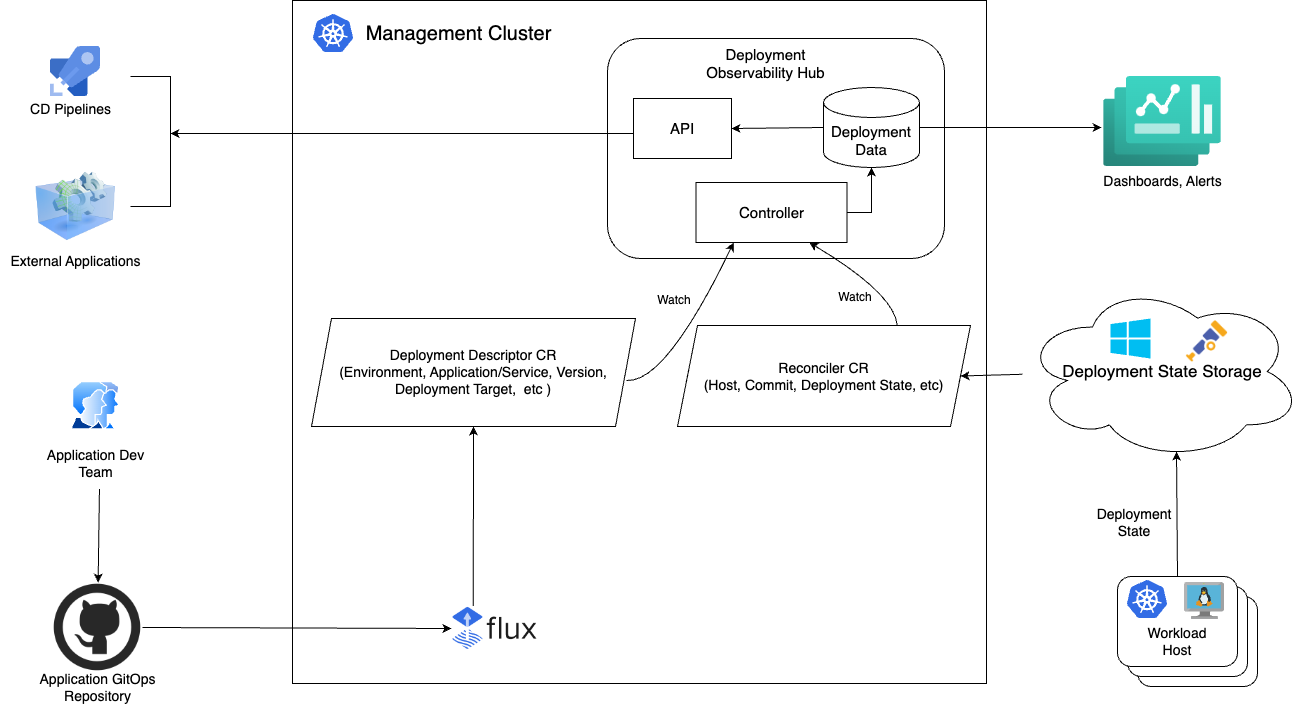

The diagram above was exported from draw.io. Its source (the exported page's mxGraphModel, read from the mxfile embedded in the PNG):
<mxGraphModel dx="2032" dy="821" grid="0" gridSize="10" guides="1" tooltips="1" connect="1" arrows="1" fold="1" page="0" pageScale="1" pageWidth="850" pageHeight="1100" math="0" shadow="0">
  <root>
    <mxCell id="0" />
    <mxCell id="1" parent="0" />
    <mxCell id="EL073KuHTjqjMubjQDX9-74" value="" style="rounded=0;whiteSpace=wrap;html=1;fontSize=14;" parent="1" vertex="1">
      <mxGeometry x="-224" y="242" width="694" height="683" as="geometry" />
    </mxCell>
    <mxCell id="EL073KuHTjqjMubjQDX9-52" value="" style="rounded=1;whiteSpace=wrap;html=1;fontSize=14;" parent="1" vertex="1">
      <mxGeometry x="621" y="838" width="120" height="90" as="geometry" />
    </mxCell>
    <mxCell id="EL073KuHTjqjMubjQDX9-51" value="" style="rounded=1;whiteSpace=wrap;html=1;fontSize=14;" parent="1" vertex="1">
      <mxGeometry x="611" y="828" width="120" height="90" as="geometry" />
    </mxCell>
    <mxCell id="mSD5QNTlrn4JSX5HyIZp-5" value="Dashboards, Alerts" style="image;aspect=fixed;html=1;points=[];align=center;fontSize=14;image=img/lib/azure2/other/Dashboard_Hub.svg;" parent="1" vertex="1">
      <mxGeometry x="587.16" y="318" width="117.69" height="90" as="geometry" />
    </mxCell>
    <mxCell id="mSD5QNTlrn4JSX5HyIZp-16" value="" style="shape=image;html=1;verticalAlign=top;verticalLabelPosition=bottom;labelBackgroundColor=#ffffff;imageAspect=0;aspect=fixed;image=https://cdn0.iconfinder.com/data/icons/social-network-9/50/29-128.png;fontSize=14;" parent="1" vertex="1">
      <mxGeometry x="-464" y="824" width="90" height="90" as="geometry" />
    </mxCell>
    <mxCell id="mSD5QNTlrn4JSX5HyIZp-17" value="Application GitOps&lt;br style=&quot;font-size: 14px;&quot;&gt;Repository" style="text;html=1;align=center;verticalAlign=middle;resizable=0;points=[];autosize=1;strokeColor=none;fillColor=none;fontSize=14;" parent="1" vertex="1">
      <mxGeometry x="-489" y="904" width="140" height="50" as="geometry" />
    </mxCell>
    <mxCell id="mSD5QNTlrn4JSX5HyIZp-18" value="Deployment Descriptor CR&lt;br style=&quot;font-size: 14px;&quot;&gt;(Environment, Application/Service, Version, Deployment Target,&amp;nbsp; etc )" style="shape=parallelogram;perimeter=parallelogramPerimeter;whiteSpace=wrap;html=1;fixedSize=1;fontSize=14;" parent="1" vertex="1">
      <mxGeometry x="-205" y="560" width="324" height="108" as="geometry" />
    </mxCell>
    <mxCell id="EL073KuHTjqjMubjQDX9-30" value="&lt;font style=&quot;font-size: 17px;&quot;&gt;Deployment State Storage&lt;/font&gt;" style="ellipse;shape=cloud;whiteSpace=wrap;html=1;fontSize=14;" parent="1" vertex="1">
      <mxGeometry x="506" y="524" width="280" height="178" as="geometry" />
    </mxCell>
    <mxCell id="EL073KuHTjqjMubjQDX9-32" value="" style="verticalLabelPosition=bottom;html=1;verticalAlign=top;align=center;strokeColor=none;fillColor=#00BEF2;shape=mxgraph.azure.azure_instance;fontSize=14;" parent="1" vertex="1">
      <mxGeometry x="594" y="560" width="40" height="40" as="geometry" />
    </mxCell>
    <mxCell id="EL073KuHTjqjMubjQDX9-44" value="" style="rounded=1;whiteSpace=wrap;html=1;fontSize=14;" parent="1" vertex="1">
      <mxGeometry x="601" y="818" width="120" height="90" as="geometry" />
    </mxCell>
    <mxCell id="EL073KuHTjqjMubjQDX9-45" value="" style="editableCssRules=.*;html=1;shape=image;verticalLabelPosition=bottom;labelBackgroundColor=#ffffff;verticalAlign=top;aspect=fixed;imageAspect=0;image=data:image/svg+xml,(base64 omitted: 7556 chars);fontColor=default;fontSize=14;" parent="1" vertex="1">
      <mxGeometry x="611" y="822" width="40" height="38" as="geometry" />
    </mxCell>
    <mxCell id="EL073KuHTjqjMubjQDX9-46" value="Workload Host" style="text;html=1;strokeColor=none;fillColor=none;align=center;verticalAlign=middle;whiteSpace=wrap;rounded=0;fontSize=14;" parent="1" vertex="1">
      <mxGeometry x="631" y="868" width="60" height="30" as="geometry" />
    </mxCell>
    <mxCell id="EL073KuHTjqjMubjQDX9-49" value="" style="endArrow=classic;html=1;rounded=0;entryX=0.55;entryY=0.95;entryDx=0;entryDy=0;entryPerimeter=0;exitX=0.5;exitY=0;exitDx=0;exitDy=0;fontSize=14;" parent="1" source="EL073KuHTjqjMubjQDX9-44" target="EL073KuHTjqjMubjQDX9-30" edge="1">
      <mxGeometry width="50" height="50" relative="1" as="geometry">
        <mxPoint x="671" y="625" as="sourcePoint" />
        <mxPoint x="721" y="575" as="targetPoint" />
      </mxGeometry>
    </mxCell>
    <mxCell id="EL073KuHTjqjMubjQDX9-50" value="Deployment State" style="text;html=1;strokeColor=none;fillColor=none;align=center;verticalAlign=middle;whiteSpace=wrap;rounded=0;fontSize=14;" parent="1" vertex="1">
      <mxGeometry x="588" y="749" width="60" height="30" as="geometry" />
    </mxCell>
    <mxCell id="EL073KuHTjqjMubjQDX9-56" value="" style="shape=image;verticalLabelPosition=bottom;labelBackgroundColor=default;verticalAlign=top;aspect=fixed;imageAspect=0;image=https://blog.sldk.de/img/posts/fluxcd/flux-horizontal-color.png;fontSize=14;" parent="1" vertex="1">
      <mxGeometry x="-65" y="847.5699999999999" width="87.02" height="44.85" as="geometry" />
    </mxCell>
    <mxCell id="EL073KuHTjqjMubjQDX9-58" value="" style="endArrow=classic;html=1;rounded=0;exitX=1;exitY=0.5;exitDx=0;exitDy=0;entryX=0;entryY=0.5;entryDx=0;entryDy=0;fontSize=14;" parent="1" source="mSD5QNTlrn4JSX5HyIZp-16" target="EL073KuHTjqjMubjQDX9-56" edge="1">
      <mxGeometry width="50" height="50" relative="1" as="geometry">
        <mxPoint x="-75" y="875" as="sourcePoint" />
        <mxPoint x="-25" y="825" as="targetPoint" />
      </mxGeometry>
    </mxCell>
    <mxCell id="EL073KuHTjqjMubjQDX9-71" value="" style="image;aspect=fixed;perimeter=ellipsePerimeter;html=1;align=center;shadow=0;dashed=0;spacingTop=3;image=img/lib/active_directory/user_accounts.svg;fontSize=14;" parent="1" vertex="1">
      <mxGeometry x="-446" y="623" width="50" height="48.5" as="geometry" />
    </mxCell>
    <mxCell id="EL073KuHTjqjMubjQDX9-72" value="Application Dev&lt;br style=&quot;font-size: 14px;&quot;&gt;Team" style="text;html=1;align=center;verticalAlign=middle;resizable=0;points=[];autosize=1;strokeColor=none;fillColor=none;fontSize=14;" parent="1" vertex="1">
      <mxGeometry x="-481" y="680.42" width="120" height="50" as="geometry" />
    </mxCell>
    <mxCell id="EL073KuHTjqjMubjQDX9-73" value="" style="endArrow=classic;html=1;rounded=0;fontSize=14;exitX=0.533;exitY=1.002;exitDx=0;exitDy=0;exitPerimeter=0;" parent="1" source="EL073KuHTjqjMubjQDX9-72" target="mSD5QNTlrn4JSX5HyIZp-16" edge="1">
      <mxGeometry width="50" height="50" relative="1" as="geometry">
        <mxPoint x="-644" y="870" as="sourcePoint" />
        <mxPoint x="-344" y="910" as="targetPoint" />
      </mxGeometry>
    </mxCell>
    <mxCell id="EL073KuHTjqjMubjQDX9-75" value="" style="editableCssRules=.*;html=1;shape=image;verticalLabelPosition=bottom;labelBackgroundColor=#ffffff;verticalAlign=top;aspect=fixed;imageAspect=0;image=data:image/svg+xml,(base64 omitted: 7556 chars);fontColor=default;fontSize=14;" parent="1" vertex="1">
      <mxGeometry x="-203" y="256" width="40" height="38" as="geometry" />
    </mxCell>
    <mxCell id="EL073KuHTjqjMubjQDX9-76" value="Management Cluster" style="text;html=1;strokeColor=none;fillColor=none;align=center;verticalAlign=middle;whiteSpace=wrap;rounded=0;fontSize=20;" parent="1" vertex="1">
      <mxGeometry x="-193" y="260" width="271.49" height="30" as="geometry" />
    </mxCell>
    <mxCell id="zYCZxDhEwExihPbGGbIV-1" value="" style="rounded=1;whiteSpace=wrap;html=1;fontSize=15;" parent="1" vertex="1">
      <mxGeometry x="91" y="280" width="337" height="220" as="geometry" />
    </mxCell>
    <mxCell id="zYCZxDhEwExihPbGGbIV-2" value="Deployment Observability Hub&lt;br style=&quot;font-size: 15px;&quot;&gt;" style="text;html=1;strokeColor=none;fillColor=none;align=center;verticalAlign=middle;whiteSpace=wrap;rounded=0;fontSize=15;" parent="1" vertex="1">
      <mxGeometry x="176" y="290" width="147" height="30" as="geometry" />
    </mxCell>
    <mxCell id="zYCZxDhEwExihPbGGbIV-3" value="Deployment&lt;br&gt;Data" style="shape=cylinder3;whiteSpace=wrap;html=1;boundedLbl=1;backgroundOutline=1;size=15;fontSize=15;" parent="1" vertex="1">
      <mxGeometry x="307" y="329" width="96" height="80" as="geometry" />
    </mxCell>
    <mxCell id="zYCZxDhEwExihPbGGbIV-4" value="API" style="rounded=0;whiteSpace=wrap;html=1;fontSize=15;" parent="1" vertex="1">
      <mxGeometry x="117" y="340" width="98" height="60" as="geometry" />
    </mxCell>
    <mxCell id="zYCZxDhEwExihPbGGbIV-5" value="Controller" style="rounded=0;whiteSpace=wrap;html=1;fontSize=15;" parent="1" vertex="1">
      <mxGeometry x="179.5" y="424" width="151" height="60" as="geometry" />
    </mxCell>
    <mxCell id="zYCZxDhEwExihPbGGbIV-6" value="" style="image;sketch=0;aspect=fixed;html=1;points=[];align=center;fontSize=14;image=img/lib/mscae/Azure_Pipelines.svg;" parent="1" vertex="1">
      <mxGeometry x="-466" y="288" width="50" height="50" as="geometry" />
    </mxCell>
    <mxCell id="zYCZxDhEwExihPbGGbIV-7" value="" style="image;html=1;image=img/lib/clip_art/computers/Virtual_Application_128x128.png;fontSize=14;" parent="1" vertex="1">
      <mxGeometry x="-481" y="408" width="80" height="80" as="geometry" />
    </mxCell>
    <mxCell id="zYCZxDhEwExihPbGGbIV-8" value="CD Pipelines" style="text;html=1;align=center;verticalAlign=middle;resizable=0;points=[];autosize=1;strokeColor=none;fillColor=none;fontSize=14;" parent="1" vertex="1">
      <mxGeometry x="-496" y="336" width="100" height="30" as="geometry" />
    </mxCell>
    <mxCell id="zYCZxDhEwExihPbGGbIV-9" value="External Applications" style="text;html=1;align=center;verticalAlign=middle;resizable=0;points=[];autosize=1;strokeColor=none;fillColor=none;fontSize=14;" parent="1" vertex="1">
      <mxGeometry x="-516" y="488" width="150" height="30" as="geometry" />
    </mxCell>
    <mxCell id="zYCZxDhEwExihPbGGbIV-10" value="" style="endArrow=none;html=1;rounded=0;fontSize=14;" parent="1" edge="1">
      <mxGeometry width="50" height="50" relative="1" as="geometry">
        <mxPoint x="-386" y="318" as="sourcePoint" />
        <mxPoint x="-386" y="448" as="targetPoint" />
        <Array as="points">
          <mxPoint x="-346" y="318" />
          <mxPoint x="-346" y="448" />
        </Array>
      </mxGeometry>
    </mxCell>
    <mxCell id="zYCZxDhEwExihPbGGbIV-11" value="" style="endArrow=classic;html=1;rounded=0;fontSize=14;" parent="1" edge="1">
      <mxGeometry width="50" height="50" relative="1" as="geometry">
        <mxPoint x="117" y="375" as="sourcePoint" />
        <mxPoint x="-346" y="375" as="targetPoint" />
      </mxGeometry>
    </mxCell>
    <mxCell id="zYCZxDhEwExihPbGGbIV-13" value="" style="endArrow=classic;html=1;rounded=0;entryX=-0.017;entryY=0.567;entryDx=0;entryDy=0;entryPerimeter=0;exitX=1;exitY=0.5;exitDx=0;exitDy=0;exitPerimeter=0;" parent="1" source="zYCZxDhEwExihPbGGbIV-3" target="mSD5QNTlrn4JSX5HyIZp-5" edge="1">
      <mxGeometry width="50" height="50" relative="1" as="geometry">
        <mxPoint x="204" y="504" as="sourcePoint" />
        <mxPoint x="254" y="454" as="targetPoint" />
      </mxGeometry>
    </mxCell>
    <mxCell id="zYCZxDhEwExihPbGGbIV-14" value="" style="endArrow=classic;html=1;entryX=0.25;entryY=1;entryDx=0;entryDy=0;curved=1;exitX=0.972;exitY=0.574;exitDx=0;exitDy=0;exitPerimeter=0;" parent="1" source="mSD5QNTlrn4JSX5HyIZp-18" target="zYCZxDhEwExihPbGGbIV-5" edge="1">
      <mxGeometry width="50" height="50" relative="1" as="geometry">
        <mxPoint x="-132" y="690" as="sourcePoint" />
        <mxPoint x="-82" y="640" as="targetPoint" />
        <Array as="points">
          <mxPoint x="149" y="625" />
        </Array>
      </mxGeometry>
    </mxCell>
    <mxCell id="zYCZxDhEwExihPbGGbIV-15" value="Watch" style="text;html=1;strokeColor=none;fillColor=none;align=center;verticalAlign=middle;whiteSpace=wrap;rounded=0;" parent="1" vertex="1">
      <mxGeometry x="128" y="527" width="60" height="30" as="geometry" />
    </mxCell>
    <mxCell id="zYCZxDhEwExihPbGGbIV-20" value="" style="endArrow=classic;html=1;rounded=0;exitX=0.25;exitY=0;exitDx=0;exitDy=0;entryX=0.5;entryY=1;entryDx=0;entryDy=0;" parent="1" source="EL073KuHTjqjMubjQDX9-56" target="mSD5QNTlrn4JSX5HyIZp-18" edge="1">
      <mxGeometry width="50" height="50" relative="1" as="geometry">
        <mxPoint x="20" y="615" as="sourcePoint" />
        <mxPoint x="70" y="565" as="targetPoint" />
      </mxGeometry>
    </mxCell>
    <mxCell id="zYCZxDhEwExihPbGGbIV-21" value="" style="endArrow=classic;html=1;rounded=0;entryX=0.5;entryY=1;entryDx=0;entryDy=0;entryPerimeter=0;exitX=1;exitY=0.5;exitDx=0;exitDy=0;" parent="1" source="zYCZxDhEwExihPbGGbIV-5" target="zYCZxDhEwExihPbGGbIV-3" edge="1">
      <mxGeometry width="50" height="50" relative="1" as="geometry">
        <mxPoint x="266" y="647" as="sourcePoint" />
        <mxPoint x="316" y="597" as="targetPoint" />
        <Array as="points">
          <mxPoint x="355" y="454" />
        </Array>
      </mxGeometry>
    </mxCell>
    <mxCell id="zYCZxDhEwExihPbGGbIV-22" value="" style="endArrow=classic;html=1;rounded=0;exitX=0;exitY=0.5;exitDx=0;exitDy=0;exitPerimeter=0;entryX=1;entryY=0.5;entryDx=0;entryDy=0;" parent="1" source="zYCZxDhEwExihPbGGbIV-3" target="zYCZxDhEwExihPbGGbIV-4" edge="1">
      <mxGeometry width="50" height="50" relative="1" as="geometry">
        <mxPoint x="266" y="647" as="sourcePoint" />
        <mxPoint x="316" y="597" as="targetPoint" />
      </mxGeometry>
    </mxCell>
    <mxCell id="Z3eAyKjlygsCeEXsuqyS-1" value="Reconciler CR&lt;br style=&quot;font-size: 14px;&quot;&gt;(Host, Commit, Deployment State, etc)" style="shape=parallelogram;perimeter=parallelogramPerimeter;whiteSpace=wrap;html=1;fixedSize=1;fontSize=14;" parent="1" vertex="1">
      <mxGeometry x="161" y="567" width="293" height="101" as="geometry" />
    </mxCell>
    <mxCell id="Z3eAyKjlygsCeEXsuqyS-3" value="" style="endArrow=classic;html=1;entryX=0.75;entryY=1;entryDx=0;entryDy=0;exitX=0.75;exitY=0;exitDx=0;exitDy=0;curved=1;" parent="1" source="Z3eAyKjlygsCeEXsuqyS-1" target="zYCZxDhEwExihPbGGbIV-5" edge="1">
      <mxGeometry width="50" height="50" relative="1" as="geometry">
        <mxPoint x="111" y="655" as="sourcePoint" />
        <mxPoint x="161" y="605" as="targetPoint" />
        <Array as="points">
          <mxPoint x="378" y="535" />
        </Array>
      </mxGeometry>
    </mxCell>
    <mxCell id="Z3eAyKjlygsCeEXsuqyS-4" value="Watch" style="text;html=1;strokeColor=none;fillColor=none;align=center;verticalAlign=middle;whiteSpace=wrap;rounded=0;" parent="1" vertex="1">
      <mxGeometry x="309" y="524" width="60" height="30" as="geometry" />
    </mxCell>
    <mxCell id="Z3eAyKjlygsCeEXsuqyS-5" value="" style="endArrow=classic;html=1;rounded=0;entryX=1;entryY=0.5;entryDx=0;entryDy=0;" parent="1" source="EL073KuHTjqjMubjQDX9-30" target="Z3eAyKjlygsCeEXsuqyS-1" edge="1">
      <mxGeometry width="50" height="50" relative="1" as="geometry">
        <mxPoint x="278" y="849" as="sourcePoint" />
        <mxPoint x="328" y="799" as="targetPoint" />
      </mxGeometry>
    </mxCell>
    <mxCell id="0NIyTCpWnUT-HheJfnuD-1" value="" style="image;sketch=0;aspect=fixed;html=1;points=[];align=center;fontSize=12;image=img/lib/mscae/VM_Linux.svg;" parent="1" vertex="1">
      <mxGeometry x="668" y="824" width="40" height="36.8" as="geometry" />
    </mxCell>
    <mxCell id="0NIyTCpWnUT-HheJfnuD-3" value="" style="shape=image;verticalLabelPosition=bottom;labelBackgroundColor=default;verticalAlign=top;aspect=fixed;imageAspect=0;image=data:image/png,(base64 omitted: 8460 chars);" parent="1" vertex="1">
      <mxGeometry x="669" y="562" width="43" height="43" as="geometry" />
    </mxCell>
  </root>
</mxGraphModel>